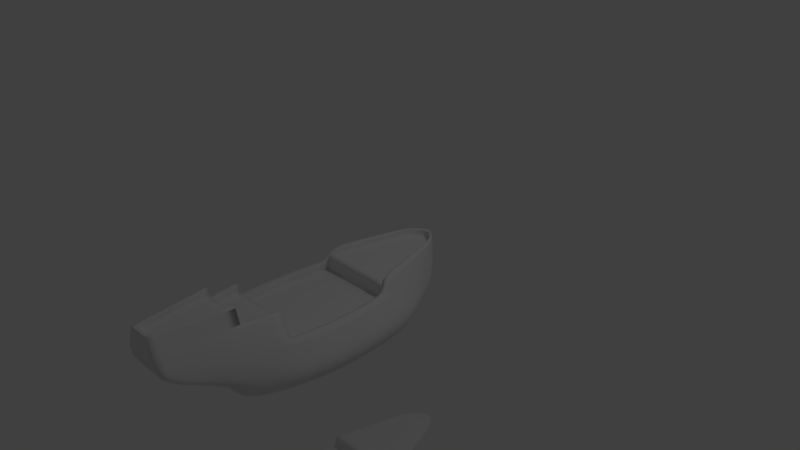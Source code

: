 # Source: 1.blend  (saved by Blender 2.77.0; exported with 4.5.12 LTS)
import bpy
from mathutils import Matrix  # noqa: F401  (used for matrix-valued properties, if any)

bpy.ops.wm.read_factory_settings(use_empty=True)
scene = bpy.context.scene
scene.name = 'Scene'

# ---- collections
col_collection_1 = bpy.data.collections.new('Collection 1'); scene.collection.children.link(col_collection_1)

# ---- world
world_world = bpy.data.worlds.new('World'); scene.world = world_world
world_world.color = (0.05088, 0.05088, 0.05088)
world_world.use_sun_shadow = False
world_world.sun_shadow_jitter_overblur = 0.0
world_world.cycles.sampling_method = 'MANUAL'

# ---- cameras
cam_camera = bpy.data.cameras.new('Camera')
cam_camera.clip_end = 100.0
cam_camera.lens = 35.0
cam_camera.sensor_width = 32.0
cam_camera.sensor_height = 18.0
cam_camera.ortho_scale = 7.314
cam_camera.dof.focus_distance = 0.0
cam_camera.dof.aperture_fstop = 128.0

# ---- lights
light_lamp = bpy.data.lights.new('Lamp', 'POINT')
light_lamp.transmission_factor = 0.0
light_lamp.cutoff_distance = 30.0
light_lamp.energy = 100.0
light_lamp.shadow_buffer_clip_start = 1.001
light_lamp.shadow_soft_size = 0.1
light_lamp.shadow_maximum_resolution = 0.006
light_lamp.use_absolute_resolution = True

# ---- meshes
me_sphere_001 = bpy.data.meshes.new('Sphere.001')
me_sphere_001.from_pydata([(0.4858, 0.004601, -3.147), (0.0, 1.0, -3.137), (0.04311, 0.9825, -3.136), (0.1332, 0.9271, -3.135), (0.2062, 0.8359, -3.135), (0.265, 0.7124, -3.135), (0.3136, 0.5611, -3.136), (0.3851, 0.3495, -3.14), (0.6329, -0.3162, -3.348), (0.5711, -0.3162, -3.153), (0.6849, -0.8184, -3.352), (0.6981, -1.315, -3.346), (0.6388, -1.811, -3.336), (0.4515, -1.811, -3.028), (0.5231, -1.811, -3.141), (0.0, -0.3162, -3.348), (0.0, -0.8184, -3.352), (0.0, -1.315, -3.346), (0.0, -1.811, -3.336), (0.0, -1.811, -3.028), (0.0, -0.3162, -3.153), (0.3491, -1.315, -3.346), (0.0, -1.811, -3.141), (0.311, -1.811, -3.336), (0.3424, -0.8184, -3.352), (0.3081, -0.3162, -3.348), (0.0, 0.004601, -3.147), (0.2856, -0.3162, -3.153), (0.2713, -1.811, -3.141), (0.2258, -1.811, -3.028), (0.0, 0.9825, -3.136), (0.0, 0.9271, -3.135), (0.0, 0.8359, -3.135), (0.0, 0.7124, -3.135), (0.0, 0.5611, -3.136), (0.0, 0.3495, -3.14), (0.06659, 0.9271, -3.135), (0.02155, 0.9825, -3.136), (0.2429, 0.004601, -3.147), (0.1031, 0.8359, -3.135), (0.1925, 0.3495, -3.14), (0.1568, 0.5611, -3.136), (0.1325, 0.7124, -3.135), (0.3683, -2.309, -3.024), (0.0, -2.309, -3.024), (0.1841, -2.309, -3.024), (0.1439, -3.284, -2.814), (0.08852, -3.284, -2.814), (0.0, -3.284, -2.814), (0.2082, -2.806, -2.814), (0.1856, -2.905, -2.814), (0.2914, -2.308, -2.818), (0.0, -2.905, -2.814), (0.0, -2.806, -2.814), (0.0, -2.308, -2.818), (0.1425, -2.806, -2.814), (0.1312, -2.905, -2.814), (0.1841, -2.308, -2.818)], [], [(23, 21, 17, 18), (21, 24, 16, 17), (24, 25, 15, 16), (25, 27, 20, 15), (29, 28, 22, 19), (28, 23, 18, 22), (45, 29, 19, 44), (43, 45, 57, 51), (43, 13, 29, 45), (14, 12, 23, 28), (13, 14, 28, 29), (8, 9, 27, 25), (10, 8, 25, 24), (11, 10, 24, 21), (12, 11, 21, 23), (36, 37, 30, 31), (27, 38, 26, 20), (39, 36, 31, 32), (40, 41, 34, 35), (42, 39, 32, 33), (41, 42, 33, 34), (38, 40, 35, 26), (0, 7, 40, 38), (6, 5, 42, 41), (5, 4, 39, 42), (7, 6, 41, 40), (4, 3, 36, 39), (9, 0, 38, 27), (3, 2, 37, 36), (1, 30, 37, 2), (47, 56, 52, 48), (56, 55, 53, 52), (50, 49, 55, 56), (46, 50, 56, 47), (49, 51, 57, 55), (55, 57, 54, 53), (45, 44, 54, 57)])
me_sphere_001.polygons.foreach_set('use_smooth', [True] * 37)
_k = {(0, 7): 1.0, (1, 2): 1.0, (2, 3): 1.0, (3, 4): 1.0, (4, 5): 1.0, (5, 6): 1.0, (6, 7): 1.0, (8, 9): 1.0, (0, 9): 1.0, (8, 10): 1.0, (10, 11): 1.0, (11, 12): 1.0, (12, 14): 1.0, (13, 14): 1.0, (12, 23): 0.93333, (15, 25): 0.93333, (20, 27): 1.0, (19, 29): 1.0, (18, 23): 0.93333, (8, 25): 0.93333, (9, 27): 1.0, (13, 29): 1.0, (43, 51): 1.0, (13, 43): 1.0, (43, 45): 1.0, (44, 45): 1.0, (46, 47): 1.0, (47, 48): 1.0, (49, 50): 1.0, (46, 50): 1.0, (49, 51): 1.0, (51, 57): 1.0, (54, 57): 1.0}
me_sphere_001.attributes.new('crease_edge', 'FLOAT', 'EDGE').data.foreach_set('value', [_k.get((min(e.vertices), max(e.vertices)), 0.0) for e in me_sphere_001.edges])
me_sphere_001.use_remesh_preserve_volume = False
me_sphere_001.use_remesh_preserve_attributes = False
me_sphere_001.use_mirror_vertex_groups = False
me_sphere_001.update()
me_sphere = bpy.data.meshes.new('Sphere')
me_sphere.from_pydata([(0.0, 0.007948, -1.027), (0.5643, 0.007212, -0.8392), (0.6711, 0.006312, -0.7154), (0.7059, 0.005553, -0.5644), (0.6338, 0.00501, -0.3918), (0.559, 0.004681, -0.2045), (0.4858, 0.004601, -0.009417), (0.0, 1.0, 0.0003064), (0.0, 0.9813, -0.1947), (0.0, 0.9248, -0.3821), (0.0, 0.833, -0.5546), (0.0, 0.7096, -0.7057), (0.0, 0.5595, -0.8301), (0.0, -3.021, -0.3373), (0.04311, 0.9825, 0.001103), (0.09313, 0.9637, -0.1939), (0.1515, 0.9082, -0.3814), (0.214, 0.8179, -0.554), (0.201, 0.6968, -0.7054), (0.1555, 0.5495, -0.8299), (0.0, -3.226, -0.1949), (0.1332, 0.9271, 0.002081), (0.1803, 0.9094, -0.193), (0.2311, 0.857, -0.3805), (0.2856, 0.7719, -0.5532), (0.2655, 0.6578, -0.705), (0.2115, 0.5189, -0.8298), (0.0, 0.3601, -0.994), (0.2062, 0.8359, 0.002913), (0.2513, 0.82, -0.1922), (0.2981, 0.7728, -0.3798), (0.35, 0.6963, -0.5529), (0.3294, 0.5935, -0.7048), (0.2682, 0.4684, -0.8299), (0.0, 0.3252, -1.009), (0.265, 0.7124, 0.00297), (0.3101, 0.6989, -0.1922), (0.3559, 0.6588, -0.3799), (0.4119, 0.5938, -0.5531), (0.3926, 0.5064, -0.7051), (0.3256, 0.3998, -0.8305), (0.0, 0.2779, -1.021), (0.3136, 0.5611, 0.001871), (0.3621, 0.5505, -0.1933), (0.4134, 0.5192, -0.381), (0.4762, 0.4682, -0.5542), (0.4581, 0.3995, -0.7064), (0.384, 0.3157, -0.8319), (0.0, 0.2199, -1.022), (0.3851, 0.3495, -0.00209), (0.4456, 0.3422, -0.1973), (0.5083, 0.3206, -0.3851), (0.5804, 0.2856, -0.5584), (0.5619, 0.2384, -0.7106), (0.4786, 0.1808, -0.8359), (0.0, 0.115, -1.025), (0.0, -0.3149, -1.035), (0.6613, -0.3154, -0.8466), (0.7671, -0.3159, -0.7226), (0.8017, -0.3162, -0.5712), (0.7286, -0.3162, -0.3983), (0.6329, -0.3162, -0.2107), (0.5711, -0.3162, -0.01566), (0.0, -1.991, -1.021), (0.5003, -2.179, -0.8315), (0.57, -2.309, -0.7071), (0.5513, -2.425, -0.5556), (0.4761, -2.677, -0.3715), (0.4227, -2.74, -0.1949), (0.3378, -2.806, 0.004023), (0.7582, -1.811, -0.7102), (0.8156, -1.315, -0.7205), (0.8023, -0.8184, -0.7268), (0.8369, -0.8184, -0.5752), (0.8501, -1.315, -0.569), (0.8044, -1.811, -0.5587), (0.7637, -0.8184, -0.4023), (0.7769, -1.315, -0.3961), (0.7338, -1.811, -0.3858), (0.6849, -0.8184, -0.2147), (0.6981, -1.315, -0.2085), (0.6388, -1.791, -0.1982), (0.0, -1.811, -1.023), (0.0, -1.315, -1.033), (0.0, -0.8183, -1.04), (0.6967, -0.8183, -0.8511), (0.7099, -1.315, -0.8449), (0.6206, -1.811, -0.8345), (0.4515, -1.789, 0.1097), (0.285, -2.806, 0.1168), (0.5231, -1.787, -0.003089), (0.0, -2.205, -1.02), (0.0, -2.393, -0.8315), (0.0, -2.436, -0.7071), (0.0, -2.611, -0.5556), (0.0, -2.905, -0.3715), (0.3514, -2.563, -0.5556), (0.4295, -2.495, -0.5556), (0.4153, -2.905, -0.3715), (0.2448, -2.905, -0.3715), (0.3787, -2.905, -0.1949), (0.0, -2.157, -1.02), (0.0, -2.128, -1.02), (0.3929, -2.316, -0.8315), (0.3284, -2.345, -0.8315), (0.4519, -2.358, -0.7071), (0.3656, -2.388, -0.7071), (0.3101, -2.905, 0.004023), (0.0, 0.4854, -0.9031), (0.3744, 0.00758, -0.9332), (0.0, 0.4653, -0.9244), (0.0, 0.4395, -0.9374), (0.1054, 0.3968, -0.9249), (0.1608, 0.3388, -0.9257), (0.2167, 0.2678, -0.927), (0.3045, 0.1479, -0.9307), (0.468, -0.3152, -0.9407), (0.3302, -2.085, -0.926), (0.5018, -0.8183, -0.9454), (0.5144, -1.315, -0.9391), (0.4288, -1.811, -0.9287), (0.0, -2.299, -0.9257), (0.2251, -2.222, -0.9257), (0.1604, -2.251, -0.9257), (0.0, -3.285, 0.004023), (0.2448, -3.021, -0.3373), (0.1822, -3.226, -0.1949), (0.09625, -3.285, 0.004023), (0.3589, -3.021, -0.3373), (0.3326, -3.226, -0.1949), (0.2589, -3.285, 0.004023), (0.2625, -2.905, 0.1168), (0.0, -3.285, 0.1168), (0.08852, -3.285, 0.1168), (0.2208, -3.285, 0.1168), (0.1437, 0.8827, 0.002081), (0.402, -1.789, 0.1097), (0.46, -1.789, -0.003089), (0.602, -1.305, -0.2085), (0.203, 0.7938, 0.002913), (0.5539, -1.789, -0.1982), (0.2901, 0.5258, 0.001871), (0.499, -0.3301, -0.01566), (0.5491, -0.3301, -0.2107), (0.07068, 0.9368, 0.001103), (0.0, 0.9543, 0.0003064), (0.6778, -2.118, -0.5571), (0.605, -2.244, -0.3786), (0.5308, -2.276, -0.1966), (0.5604, -1.995, -0.833), (0.4305, -2.309, 0.0004671), (0.6641, -2.06, -0.7086), (0.0, -1.901, -1.022), (0.3683, -2.277, 0.1132), (0.3795, -1.948, -0.9274), (0.5913, -0.82, -0.2147), (0.1439, -3.284, 0.3234), (0.08852, -3.284, 0.3234), (0.0, -3.284, 0.3234), (0.2064, -2.806, 0.3216), (0.1896, -2.905, 0.3228), (0.2914, -2.276, 0.3228), (0.2507, 0.6733, 0.00297), (0.3481, 0.3193, -0.00209), (0.4298, -0.01716, -0.009417), (0.0, 0.7938, -0.09118), (0.2507, 0.6733, -0.09112), (0.0, 0.5258, -0.09222), (0.0, 0.3193, -0.09618), (0.0, -2.273, 0.2258), (0.0, -2.274, 0.01912), (0.0, -1.789, -0.2923), (0.0, -1.789, 0.01556), (0.2557, -1.789, -0.09718), (0.2674, -0.3301, -0.1097), (0.0, -1.789, -0.09718), (0.3135, -0.82, -0.3088), (0.5913, -0.82, -0.3088), (0.05319, 0.9368, -0.09299), (0.3189, -1.305, -0.3026), (0.1437, 0.8827, -0.09201), (0.5491, -0.3301, -0.3048), (0.07068, 0.9368, -0.09299), (0.2901, 0.5258, -0.09222), (0.0, 0.9368, -0.09299), (0.0, 0.8827, -0.09201), (0.0, 0.9543, -0.09378), (0.288, -1.789, -0.2923), (0.2188, -1.789, 0.01556), (0.2856, -0.3301, -0.3048), (0.499, -0.3301, -0.1097), (0.46, -1.789, -0.09718), (0.1851, -2.273, 0.2258), (0.1851, -2.274, 0.01912), (0.402, -1.789, 0.01556), (0.2721, -2.273, 0.2258), (0.3345, -2.274, 0.01912), (0.0, 0.6733, -0.09112), (0.08972, 0.8827, -0.09201), (0.0, -0.01716, -0.1035), (0.203, 0.7938, -0.09118), (0.318, -2.274, 0.1132), (0.2721, -2.273, 0.3228), (0.135, -3.223, 0.3228), (0.1075, -3.225, 0.3228), (0.0, -3.225, 0.3228), (0.1966, -2.759, 0.3228), (0.1785, -2.855, 0.3228), (0.0, -0.3301, -0.1097), (0.0, -0.3301, -0.3048), (0.602, -1.305, -0.3026), (0.0, -0.82, -0.3088), (0.0, -1.305, -0.3026), (0.5539, -1.789, -0.2923), (0.4298, -0.01716, -0.1035), (0.3481, 0.3193, -0.09618), (0.2328, -0.01716, -0.1035), (0.1193, 0.7938, -0.09118), (0.1919, 0.3193, -0.09618), (0.1629, 0.5258, -0.09222), (0.1432, 0.6733, -0.09112), (0.1317, -3.225, 0.2293), (0.1075, -3.225, 0.2293), (0.0, -3.225, 0.2293), (0.2046, -2.759, 0.2293), (0.1863, -2.855, 0.2293), (0.0, -2.855, 0.2293), (0.0, -2.759, 0.2293), (0.1513, -2.759, 0.2293), (0.1422, -2.855, 0.2293), (0.0, -3.284, 0.2201), (0.226, -2.905, 0.2198), (0.2457, -2.806, 0.2192), (0.3298, -2.276, 0.218), (0.08852, -3.284, 0.2201), (0.1824, -3.284, 0.2201), (0.2931, -2.274, 0.2267)], [], [(51, 50, 5, 4), (53, 52, 3, 2), (115, 54, 1, 109), (50, 49, 6, 5), (52, 51, 4, 3), (54, 53, 2, 1), (12, 11, 18, 19), (108, 12, 19, 110), (8, 7, 14, 15), (9, 8, 15, 16), (10, 9, 16, 17), (11, 10, 17, 18), (16, 15, 22, 23), (17, 16, 23, 24), (18, 17, 24, 25), (19, 18, 25, 26), (110, 19, 26, 111), (15, 14, 21, 22), (111, 26, 33, 112), (22, 21, 28, 29), (23, 22, 29, 30), (24, 23, 30, 31), (25, 24, 31, 32), (26, 25, 32, 33), (31, 30, 37, 38), (32, 31, 38, 39), (33, 32, 39, 40), (112, 33, 40, 113), (29, 28, 35, 36), (30, 29, 36, 37), (36, 35, 42, 43), (37, 36, 43, 44), (38, 37, 44, 45), (39, 38, 45, 46), (40, 39, 46, 47), (113, 40, 47, 114), (45, 44, 51, 52), (46, 45, 52, 53), (47, 46, 53, 54), (114, 47, 54, 115), (43, 42, 49, 50), (44, 43, 50, 51), (4, 5, 61, 60), (1, 2, 58, 57), (109, 1, 57, 116), (5, 6, 62, 61), (3, 4, 60, 59), (2, 3, 59, 58), (151, 146, 66, 65), (146, 147, 67, 66), (147, 148, 68, 67), (154, 149, 64, 117), (149, 151, 65, 64), (148, 150, 69, 68), (130, 107, 131, 134), (150, 90, 88, 153), (127, 130, 134, 133), (57, 58, 72, 85), (85, 72, 71, 86), (86, 71, 70, 87), (116, 57, 85, 118), (118, 85, 86, 119), (119, 86, 87, 120), (60, 61, 79, 76), (76, 79, 80, 77), (77, 80, 81, 78), (59, 60, 76, 73), (73, 76, 77, 74), (74, 77, 78, 75), (58, 59, 73, 72), (72, 73, 74, 71), (71, 74, 75, 70), (96, 99, 95, 94), (99, 98, 128, 125), (123, 104, 92, 121), (104, 106, 93, 92), (95, 99, 125, 13), (106, 96, 94, 93), (65, 66, 97, 105), (105, 97, 96, 106), (68, 69, 107, 100), (100, 107, 130, 129), (64, 65, 105, 103), (103, 105, 106, 104), (117, 64, 103, 122), (122, 103, 104, 123), (67, 68, 100, 98), (98, 100, 129, 128), (66, 67, 98, 97), (97, 98, 99, 96), (102, 122, 123, 101), (63, 117, 122, 102), (101, 123, 121, 91), (83, 119, 120, 82), (84, 118, 119, 83), (56, 116, 118, 84), (152, 154, 117, 63), (0, 109, 116, 56), (48, 114, 115, 55), (41, 113, 114, 48), (34, 112, 113, 41), (27, 111, 112, 34), (125, 126, 20, 13), (126, 127, 124, 20), (55, 115, 109, 0), (129, 130, 127, 126), (128, 129, 126, 125), (107, 69, 89, 131), (124, 127, 133, 132), (231, 232, 159, 160), (230, 234, 157, 158), (232, 233, 161, 159), (234, 235, 156, 157), (235, 231, 160, 156), (82, 120, 154, 152), (69, 150, 153, 89), (81, 90, 150, 148), (87, 70, 151, 149), (120, 87, 149, 154), (78, 81, 148, 147), (75, 78, 147, 146), (70, 75, 146, 151), (161, 233, 153), (187, 179, 212, 171), (179, 176, 211, 212), (176, 189, 209, 211), (189, 174, 208, 209), (188, 173, 175, 172), (173, 187, 171, 175), (193, 188, 172, 170), (196, 193, 192, 195), (196, 194, 188, 193), (191, 213, 187, 173), (194, 191, 173, 188), (181, 190, 174, 189), (177, 181, 189, 176), (210, 177, 176, 179), (213, 210, 179, 187), (198, 178, 184, 185), (28, 21, 135, 139), (21, 14, 144, 135), (14, 7, 145, 144), (159, 161, 202, 206), (6, 49, 163, 164), (88, 90, 137, 136), (156, 160, 207, 203), (90, 81, 140, 137), (160, 159, 206, 207), (161, 153, 201, 236, 202), (81, 80, 138, 140), (158, 157, 204, 205), (80, 79, 155, 138), (157, 156, 203, 204), (79, 61, 143, 155), (62, 6, 164, 142), (61, 62, 142, 143), (49, 42, 141, 163), (42, 35, 162, 141), (153, 88, 136, 201), (35, 28, 139, 162), (164, 163, 215, 214), (206, 202, 195, 224), (144, 145, 186, 182), (202, 236, 195), (203, 207, 225, 221), (135, 144, 182, 180), (139, 135, 180, 200), (207, 206, 224, 225), (155, 143, 181, 177), (163, 141, 183, 215), (162, 139, 200, 166), (205, 204, 222, 223), (138, 155, 177, 210), (141, 162, 166, 183), (143, 142, 190, 181), (204, 203, 221, 222), (142, 164, 214, 190), (140, 138, 210, 213), (137, 140, 213, 191), (136, 137, 191, 194), (201, 136, 194, 196), (174, 216, 199, 208), (217, 198, 185, 165), (218, 219, 167, 168), (220, 217, 165, 197), (219, 220, 197, 167), (216, 218, 168, 199), (214, 215, 218, 216), (183, 166, 220, 219), (166, 200, 217, 220), (215, 183, 219, 218), (200, 180, 198, 217), (190, 214, 216, 174), (180, 182, 178, 198), (186, 184, 178, 182), (222, 229, 226, 223), (229, 228, 227, 226), (225, 224, 228, 229), (221, 225, 229, 222), (224, 195, 192, 228), (228, 192, 169, 227), (193, 170, 169, 192), (134, 131, 231, 235), (133, 134, 235, 234), (89, 153, 233, 232), (132, 133, 234, 230), (131, 89, 232, 231), (195, 236, 201, 196)])
me_sphere.polygons.foreach_set('use_smooth', [True] * 208)
_k = {(20, 126): 0.57647, (6, 49): 1.0, (7, 14): 1.0, (14, 21): 1.0, (21, 28): 1.0, (28, 35): 1.0, (35, 42): 1.0, (42, 49): 1.0, (61, 62): 0.04314, (6, 62): 1.0, (61, 79): 1.0, (79, 80): 1.0, (80, 81): 1.0, (133, 134): 1.0, (132, 133): 1.0, (89, 131): 1.0, (131, 134): 1.0, (89, 153): 1.0, (81, 90): 1.0, (126, 129): 0.45098, (129, 130): 1.0, (130, 134): 1.0, (88, 90): 1.0, (141, 162): 1.0, (144, 145): 1.0, (139, 162): 1.0, (202, 236): 1.0, (161, 233): 1.0, (134, 235): 1.0, (135, 144): 1.0, (136, 194): 1.0, (136, 137): 1.0, (137, 140): 1.0, (138, 140): 1.0, (138, 155): 1.0, (143, 155): 1.0, (88, 153): 1.0, (142, 164): 1.0, (142, 143): 0.17255, (141, 163): 1.0, (156, 157): 1.0, (157, 158): 1.0, (159, 160): 1.0, (156, 160): 1.0, (159, 161): 1.0, (135, 139): 1.0, (163, 164): 1.0, (81, 140): 1.0, (166, 183): 1.0, (214, 215): 1.0, (180, 200): 1.0, (183, 215): 1.0, (181, 190): 1.0, (190, 214): 1.0, (177, 181): 1.0, (177, 210): 1.0, (210, 213): 1.0, (191, 213): 1.0, (191, 194): 1.0, (187, 213): 0.93333, (182, 186): 1.0, (189, 209): 0.93333, (180, 182): 1.0, (174, 208): 1.0, (172, 188): 1.0, (171, 187): 0.93333, (181, 189): 1.0, (174, 190): 1.0, (188, 194): 1.0, (195, 196): 1.0, (166, 200): 1.0, (196, 201): 0.43922, (136, 201): 1.0, (140, 213): 1.0, (203, 204): 1.0, (204, 205): 1.0, (206, 207): 1.0, (203, 207): 1.0, (202, 206): 1.0, (195, 202): 1.0, (194, 196): 1.0, (193, 196): 1.0, (170, 193): 1.0, (221, 222): 1.0, (222, 223): 1.0, (224, 225): 1.0, (221, 225): 1.0, (195, 224): 1.0, (192, 195): 1.0, (169, 192): 1.0, (88, 136): 1.0, (161, 202): 1.0, (153, 233): 1.0, (156, 235): 1.0, (201, 236): 1.0, (195, 236): 1.0, (153, 201): 1.0, (153, 161): 1.0}
me_sphere.attributes.new('crease_edge', 'FLOAT', 'EDGE').data.foreach_set('value', [_k.get((min(e.vertices), max(e.vertices)), 0.0) for e in me_sphere.edges])
me_sphere.use_remesh_preserve_volume = False
me_sphere.use_remesh_preserve_attributes = False
me_sphere.use_mirror_vertex_groups = False
me_sphere.update()

# ---- objects
ob_sphere_001 = bpy.data.objects.new('Sphere.001', me_sphere_001)
ob_sphere = bpy.data.objects.new('Sphere', me_sphere)
ob_lamp = bpy.data.objects.new('Lamp', light_lamp)
ob_camera = bpy.data.objects.new('Camera', cam_camera)

# ---- transforms, parenting, visibility, modifiers, constraints
ob_sphere_001.location = (0.0, 0.0, 0.0)
ob_sphere_001.lineart.crease_threshold = 0.0
_m = ob_sphere_001.modifiers.new('Mirror', 'MIRROR')
_m.use_clip = True
_m = ob_sphere_001.modifiers.new('Subsurf', 'SUBSURF')
_m.uv_smooth = 'PRESERVE_CORNERS'
_m.quality = 2
_m.levels = 0
_m.show_only_control_edges = False
ob_sphere.location = (0.0, 0.0, 0.0)
ob_sphere.lineart.crease_threshold = 0.0
_m = ob_sphere.modifiers.new('Mirror', 'MIRROR')
_m.use_clip = True
_m = ob_sphere.modifiers.new('Subsurf', 'SUBSURF')
_m.uv_smooth = 'PRESERVE_CORNERS'
_m.quality = 2
_m.levels = 5
_m.show_only_control_edges = False
ob_lamp.location = (4.076, 1.005, 5.904)
ob_lamp.rotation_euler = (0.6503, 0.05522, 1.866)
ob_lamp.lock_rotations_4d = False
ob_lamp.empty_display_type = 'ARROWS'
ob_lamp.color = (0.0, 0.0, 0.0, 0.0)
ob_lamp.lineart.crease_threshold = 0.0
ob_camera.location = (7.481, -6.508, 5.344)
ob_camera.rotation_euler = (1.109, 0.01082, 0.8149)
ob_camera.lock_rotations_4d = False
ob_camera.empty_display_type = 'ARROWS'
ob_camera.color = (0.0, 0.0, 0.0, 0.0)
ob_camera.display_type = 'WIRE'
ob_camera.lineart.crease_threshold = 0.0

# ---- collection membership
col_collection_1.objects.link(ob_sphere_001)
col_collection_1.objects.link(ob_sphere)
col_collection_1.objects.link(ob_lamp)
col_collection_1.objects.link(ob_camera)

# ---- scene / render settings (as saved in the file)
scene.camera = ob_camera
scene.frame_start = 1; scene.frame_end = 250; scene.frame_set(1)
scene.render.engine = 'BLENDER_EEVEE_NEXT'
scene.render.resolution_percentage = 50
scene.render.dither_intensity = 0.0
scene.cycles.use_denoising = False
scene.cycles.samples = 128
scene.cycles.sampling_pattern = 'TABULATED_SOBOL'
scene.cycles.light_sampling_threshold = 0.0
scene.cycles.use_adaptive_sampling = False
scene.cycles.use_light_tree = False
scene.cycles.blur_glossy = 0.0
scene.cycles.sample_clamp_indirect = 0.0
scene.view_settings.view_transform = 'Standard'
bpy.context.view_layer.update()
